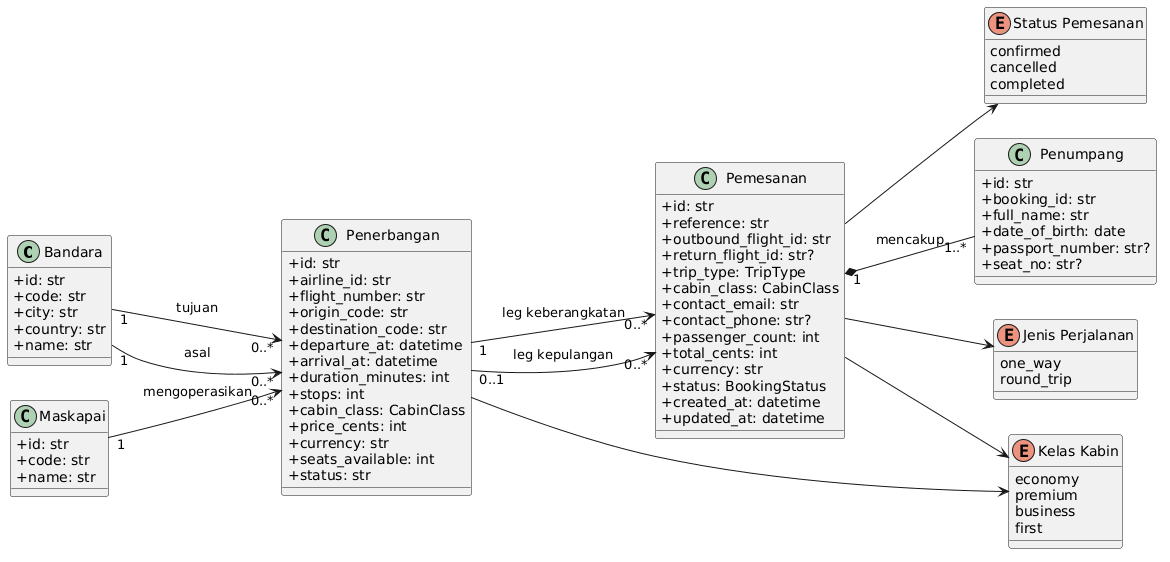

The diagram above was rendered by PlantUML. Its source (embedded in the PNG):
@startuml
left to right direction
skinparam classAttributeIconSize 0

class "Bandara" as Airport {
  +id: str
  +code: str
  +city: str
  +country: str
  +name: str
}

class "Maskapai" as Airline {
  +id: str
  +code: str
  +name: str
}

class "Penerbangan" as Flight {
  +id: str
  +airline_id: str
  +flight_number: str
  +origin_code: str
  +destination_code: str
  +departure_at: datetime
  +arrival_at: datetime
  +duration_minutes: int
  +stops: int
  +cabin_class: CabinClass
  +price_cents: int
  +currency: str
  +seats_available: int
  +status: str
}

class "Pemesanan" as Booking {
  +id: str
  +reference: str
  +outbound_flight_id: str
  +return_flight_id: str?
  +trip_type: TripType
  +cabin_class: CabinClass
  +contact_email: str
  +contact_phone: str?
  +passenger_count: int
  +total_cents: int
  +currency: str
  +status: BookingStatus
  +created_at: datetime
  +updated_at: datetime
}

class "Penumpang" as Passenger {
  +id: str
  +booking_id: str
  +full_name: str
  +date_of_birth: date
  +passport_number: str?
  +seat_no: str?
}

enum "Kelas Kabin" as CabinClass {
  economy
  premium
  business
  first
}

enum "Jenis Perjalanan" as TripType {
  one_way
  round_trip
}

enum "Status Pemesanan" as BookingStatus {
  confirmed
  cancelled
  completed
}

Airline "1" --> "0..*" Flight : mengoperasikan
Airport "1" --> "0..*" Flight : asal
Airport "1" --> "0..*" Flight : tujuan
Flight "1" --> "0..*" Booking : leg keberangkatan
Flight "0..1" --> "0..*" Booking : leg kepulangan
Booking "1" *-- "1..*" Passenger : mencakup
Flight --> CabinClass
Booking --> CabinClass
Booking --> TripType
Booking --> BookingStatus
@enduml